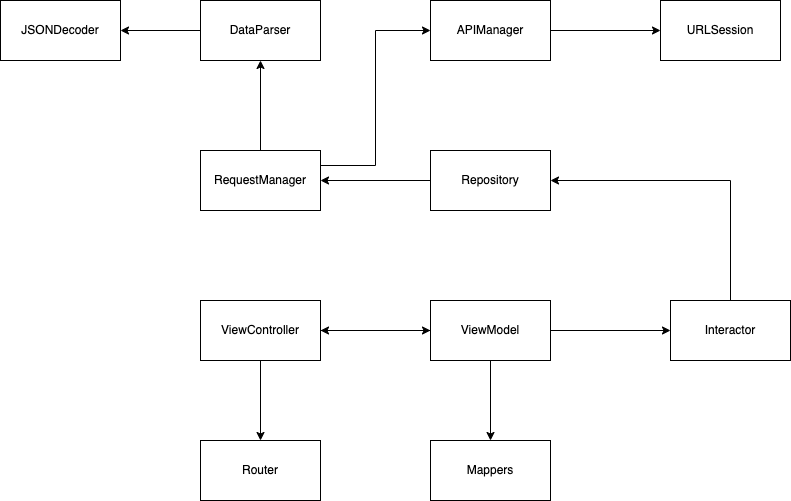

The diagram above was exported from draw.io. Its source (the exported page's mxGraphModel, read from the mxfile embedded in the PNG):
<mxGraphModel dx="2276" dy="684" grid="1" gridSize="10" guides="1" tooltips="1" connect="1" arrows="1" fold="1" page="1" pageScale="1" pageWidth="850" pageHeight="1100" math="0" shadow="0">
  <root>
    <mxCell id="0" />
    <mxCell id="1" parent="0" />
    <mxCell id="Tj5kd2Z4Fm-IyExDDyzQ-27" style="edgeStyle=orthogonalEdgeStyle;rounded=0;orthogonalLoop=1;jettySize=auto;html=1;exitX=1;exitY=0.25;exitDx=0;exitDy=0;entryX=0;entryY=0.5;entryDx=0;entryDy=0;" edge="1" parent="1" source="Tj5kd2Z4Fm-IyExDDyzQ-1" target="Tj5kd2Z4Fm-IyExDDyzQ-17">
      <mxGeometry relative="1" as="geometry" />
    </mxCell>
    <mxCell id="Tj5kd2Z4Fm-IyExDDyzQ-28" style="edgeStyle=orthogonalEdgeStyle;rounded=0;orthogonalLoop=1;jettySize=auto;html=1;exitX=0.5;exitY=0;exitDx=0;exitDy=0;entryX=0.5;entryY=1;entryDx=0;entryDy=0;" edge="1" parent="1" source="Tj5kd2Z4Fm-IyExDDyzQ-1" target="Tj5kd2Z4Fm-IyExDDyzQ-26">
      <mxGeometry relative="1" as="geometry" />
    </mxCell>
    <mxCell id="Tj5kd2Z4Fm-IyExDDyzQ-1" value="RequestManager" style="rounded=0;whiteSpace=wrap;html=1;" vertex="1" parent="1">
      <mxGeometry x="150" y="260" width="120" height="60" as="geometry" />
    </mxCell>
    <mxCell id="Tj5kd2Z4Fm-IyExDDyzQ-6" style="edgeStyle=orthogonalEdgeStyle;rounded=0;orthogonalLoop=1;jettySize=auto;html=1;" edge="1" parent="1" source="Tj5kd2Z4Fm-IyExDDyzQ-2" target="Tj5kd2Z4Fm-IyExDDyzQ-1">
      <mxGeometry relative="1" as="geometry" />
    </mxCell>
    <mxCell id="Tj5kd2Z4Fm-IyExDDyzQ-2" value="Repository" style="rounded=0;whiteSpace=wrap;html=1;" vertex="1" parent="1">
      <mxGeometry x="380" y="260" width="120" height="60" as="geometry" />
    </mxCell>
    <mxCell id="Tj5kd2Z4Fm-IyExDDyzQ-5" style="edgeStyle=orthogonalEdgeStyle;rounded=0;orthogonalLoop=1;jettySize=auto;html=1;entryX=1;entryY=0.5;entryDx=0;entryDy=0;" edge="1" parent="1" source="Tj5kd2Z4Fm-IyExDDyzQ-3" target="Tj5kd2Z4Fm-IyExDDyzQ-2">
      <mxGeometry relative="1" as="geometry">
        <Array as="points">
          <mxPoint x="680" y="290" />
        </Array>
      </mxGeometry>
    </mxCell>
    <mxCell id="Tj5kd2Z4Fm-IyExDDyzQ-3" value="Interactor" style="rounded=0;whiteSpace=wrap;html=1;" vertex="1" parent="1">
      <mxGeometry x="620" y="410" width="120" height="60" as="geometry" />
    </mxCell>
    <mxCell id="Tj5kd2Z4Fm-IyExDDyzQ-10" style="edgeStyle=orthogonalEdgeStyle;rounded=0;orthogonalLoop=1;jettySize=auto;html=1;exitX=0.5;exitY=1;exitDx=0;exitDy=0;entryX=0.5;entryY=0;entryDx=0;entryDy=0;" edge="1" parent="1" source="Tj5kd2Z4Fm-IyExDDyzQ-4" target="Tj5kd2Z4Fm-IyExDDyzQ-9">
      <mxGeometry relative="1" as="geometry" />
    </mxCell>
    <mxCell id="Tj5kd2Z4Fm-IyExDDyzQ-12" style="edgeStyle=orthogonalEdgeStyle;rounded=0;orthogonalLoop=1;jettySize=auto;html=1;exitX=0;exitY=0.5;exitDx=0;exitDy=0;entryX=1;entryY=0.5;entryDx=0;entryDy=0;" edge="1" parent="1" source="Tj5kd2Z4Fm-IyExDDyzQ-4" target="Tj5kd2Z4Fm-IyExDDyzQ-11">
      <mxGeometry relative="1" as="geometry" />
    </mxCell>
    <mxCell id="Tj5kd2Z4Fm-IyExDDyzQ-23" style="edgeStyle=orthogonalEdgeStyle;rounded=0;orthogonalLoop=1;jettySize=auto;html=1;entryX=0;entryY=0.5;entryDx=0;entryDy=0;" edge="1" parent="1" source="Tj5kd2Z4Fm-IyExDDyzQ-4" target="Tj5kd2Z4Fm-IyExDDyzQ-3">
      <mxGeometry relative="1" as="geometry" />
    </mxCell>
    <mxCell id="Tj5kd2Z4Fm-IyExDDyzQ-4" value="ViewModel" style="rounded=0;whiteSpace=wrap;html=1;" vertex="1" parent="1">
      <mxGeometry x="380" y="410" width="120" height="60" as="geometry" />
    </mxCell>
    <mxCell id="Tj5kd2Z4Fm-IyExDDyzQ-9" value="Mappers" style="rounded=0;whiteSpace=wrap;html=1;" vertex="1" parent="1">
      <mxGeometry x="380" y="550" width="120" height="60" as="geometry" />
    </mxCell>
    <mxCell id="Tj5kd2Z4Fm-IyExDDyzQ-14" style="edgeStyle=orthogonalEdgeStyle;rounded=0;orthogonalLoop=1;jettySize=auto;html=1;" edge="1" parent="1" source="Tj5kd2Z4Fm-IyExDDyzQ-11">
      <mxGeometry relative="1" as="geometry">
        <mxPoint x="380" y="440" as="targetPoint" />
      </mxGeometry>
    </mxCell>
    <mxCell id="Tj5kd2Z4Fm-IyExDDyzQ-16" style="edgeStyle=orthogonalEdgeStyle;rounded=0;orthogonalLoop=1;jettySize=auto;html=1;entryX=0.5;entryY=0;entryDx=0;entryDy=0;" edge="1" parent="1" source="Tj5kd2Z4Fm-IyExDDyzQ-11" target="Tj5kd2Z4Fm-IyExDDyzQ-15">
      <mxGeometry relative="1" as="geometry" />
    </mxCell>
    <mxCell id="Tj5kd2Z4Fm-IyExDDyzQ-11" value="ViewController" style="rounded=0;whiteSpace=wrap;html=1;" vertex="1" parent="1">
      <mxGeometry x="150" y="410" width="120" height="60" as="geometry" />
    </mxCell>
    <mxCell id="Tj5kd2Z4Fm-IyExDDyzQ-15" value="Router" style="rounded=0;whiteSpace=wrap;html=1;" vertex="1" parent="1">
      <mxGeometry x="150" y="550" width="120" height="60" as="geometry" />
    </mxCell>
    <mxCell id="Tj5kd2Z4Fm-IyExDDyzQ-21" value="" style="edgeStyle=orthogonalEdgeStyle;rounded=0;orthogonalLoop=1;jettySize=auto;html=1;" edge="1" parent="1" source="Tj5kd2Z4Fm-IyExDDyzQ-17" target="Tj5kd2Z4Fm-IyExDDyzQ-20">
      <mxGeometry relative="1" as="geometry" />
    </mxCell>
    <mxCell id="Tj5kd2Z4Fm-IyExDDyzQ-17" value="APIManager" style="rounded=0;whiteSpace=wrap;html=1;" vertex="1" parent="1">
      <mxGeometry x="380" y="110" width="120" height="60" as="geometry" />
    </mxCell>
    <mxCell id="Tj5kd2Z4Fm-IyExDDyzQ-20" value="URLSession" style="whiteSpace=wrap;html=1;rounded=0;" vertex="1" parent="1">
      <mxGeometry x="610" y="110" width="120" height="60" as="geometry" />
    </mxCell>
    <mxCell id="Tj5kd2Z4Fm-IyExDDyzQ-30" value="" style="edgeStyle=orthogonalEdgeStyle;rounded=0;orthogonalLoop=1;jettySize=auto;html=1;" edge="1" parent="1" source="Tj5kd2Z4Fm-IyExDDyzQ-26" target="Tj5kd2Z4Fm-IyExDDyzQ-29">
      <mxGeometry relative="1" as="geometry" />
    </mxCell>
    <mxCell id="Tj5kd2Z4Fm-IyExDDyzQ-26" value="DataParser" style="rounded=0;whiteSpace=wrap;html=1;" vertex="1" parent="1">
      <mxGeometry x="150" y="110" width="120" height="60" as="geometry" />
    </mxCell>
    <mxCell id="Tj5kd2Z4Fm-IyExDDyzQ-29" value="JSONDecoder" style="whiteSpace=wrap;html=1;rounded=0;" vertex="1" parent="1">
      <mxGeometry x="-50" y="110" width="120" height="60" as="geometry" />
    </mxCell>
  </root>
</mxGraphModel>